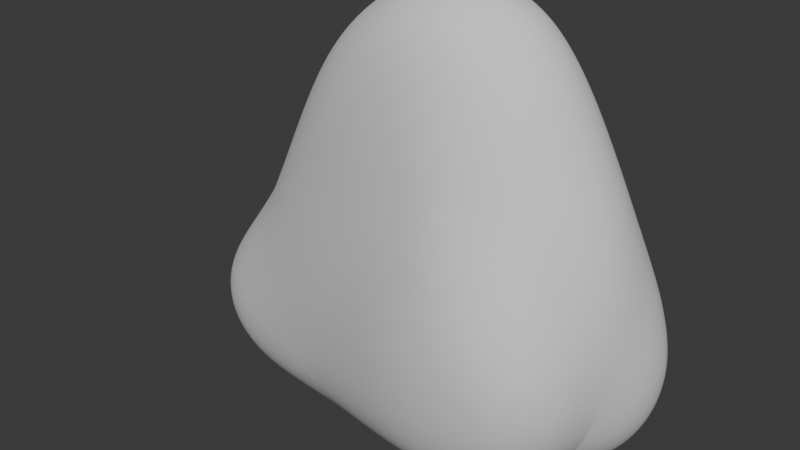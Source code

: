 # Source: rock1.blend  (saved by Blender 4.2.66; exported with 4.5.12 LTS)
import bpy
from mathutils import Matrix  # noqa: F401  (used for matrix-valued properties, if any)

bpy.ops.wm.read_factory_settings(use_empty=True)
scene = bpy.context.scene
scene.name = 'Scene'

# ---- collections
col_collection = bpy.data.collections.new('Collection'); scene.collection.children.link(col_collection)

# ---- world
world_world = bpy.data.worlds.new('World'); scene.world = world_world
world_world.use_nodes = True; world_world.node_tree.nodes.clear()
_N = world_world.node_tree.nodes; _L = world_world.node_tree.links
n0 = _N.new('ShaderNodeOutputWorld'); n0.name = 'World Output'; n0.location = (300, 300)
n1 = _N.new('ShaderNodeBackground'); n1.name = 'Background'; n1.location = (10, 300)
n1.inputs[0].default_value = (0.05088, 0.05088, 0.05088, 1.0)
_L.new(n1.outputs[0], n0.inputs[0])
n0.is_active_output = True
world_world.color = (0.05088, 0.05088, 0.05088)
world_world.sun_shadow_jitter_overblur = 0.0

# ---- meshes
me_rock = bpy.data.meshes.new('rock')
me_rock.from_pydata([(-0.04167, -0.08284, 6.299), (1.865, -1.102, 3.047), (2.671, 0.8711, 2.499), (-3.92, 0.7759, -0.2567), (2.176, -1.497, -1.299), (3.136, -0.006255, -1.897), (3.196, 1.954, -2.672), (-2.372, 1.813, -2.965), (-6.096, 1.236, -2.993), (-1.936, 0.006289, -2.74)], [], [(0, 1, 2), (0, 2, 3), (0, 3, 1), (1, 4, 5), (1, 5, 2), (2, 5, 6), (2, 6, 7), (2, 7, 3), (3, 7, 8), (3, 8, 9), (3, 9, 1), (1, 9, 4), (4, 9, 5), (5, 7, 6), (7, 9, 8), (9, 7, 5)])
me_rock.polygons.foreach_set('use_smooth', [True] * 16)
me_rock.update()

# ---- objects
ob_rock_col = bpy.data.objects.new('rock-col', me_rock)

# ---- transforms, parenting, visibility, modifiers, constraints
ob_rock_col.location = (0.0, 0.0, 0.0)
_m = ob_rock_col.modifiers.new('Subsurf', 'SUBSURF')
_m.levels = 3
_m.render_levels = 4
_m = ob_rock_col.modifiers.new('Subsurf.001', 'SUBSURF')
_m.levels = 3
_m.render_levels = 4
_m = ob_rock_col.modifiers.new('Displace', 'DISPLACE')
_m.mid_level = 0.0
_m.strength = 0.006577
_m = ob_rock_col.modifiers.new('Displace.001', 'DISPLACE')
_m.mid_level = 0.0
_m.strength = 0.7155
_m = ob_rock_col.modifiers.new('Displace.002', 'DISPLACE')
_m.strength = 0.05732
_m = ob_rock_col.modifiers.new('Displace.003', 'DISPLACE')
_m.strength = 0.03503

# ---- collection membership
col_collection.objects.link(ob_rock_col)

# ---- scene / render settings (as saved in the file)
scene.frame_start = 1; scene.frame_end = 250; scene.frame_set(3)
scene.render.engine = 'BLENDER_EEVEE_NEXT'
bpy.context.view_layer.update()

# ---- added for rendering (the .blend has no active camera and no usable light): camera, sun
cam_auto = bpy.data.cameras.new('AutoCamera')
cam_auto.lens = 50.0
cam_auto.sensor_width = 36.0
cam_auto.clip_end = 1000.0
ob_auto_camera = bpy.data.objects.new('AutoCamera', cam_auto)
scene.collection.objects.link(ob_auto_camera)
ob_auto_camera.location = (8.85427, -11.1059, 8.13068)
ob_auto_camera.rotation_euler = (1.09748, -7.21219e-08, 0.694738)
scene.camera = ob_auto_camera
light_auto_sun = bpy.data.lights.new('AutoSun', 'SUN')
light_auto_sun.energy = 3.0
light_auto_sun.angle = 0.0523599
ob_auto_sun = bpy.data.objects.new('AutoSun', light_auto_sun)
scene.collection.objects.link(ob_auto_sun)
ob_auto_sun.rotation_euler = (0.872665, 0.174533, 0.523599)
bpy.context.view_layer.update()
